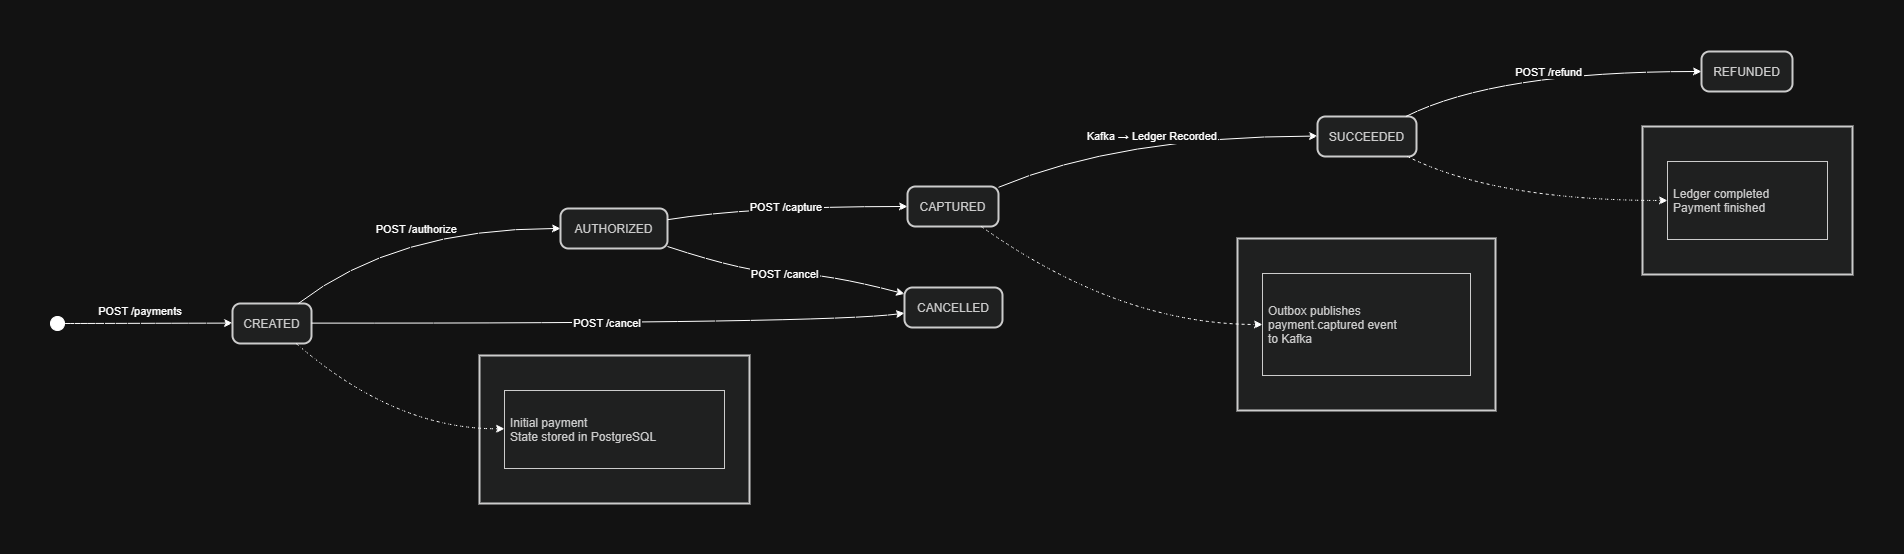

The diagram above was exported from draw.io. Its source (the exported page's mxGraphModel, read from the mxfile embedded in the PNG):
<mxGraphModel dx="2538" dy="1124" grid="1" gridSize="10" guides="1" tooltips="1" connect="1" arrows="1" fold="1" page="1" pageScale="1" pageWidth="827" pageHeight="1169" math="0" shadow="0">
  <root>
    <mxCell id="0" />
    <mxCell id="1" parent="0" />
    <mxCell id="4zRK4wOsUduOkhJXmoLZ-49" parent="1" style="ellipse;fillColor=strokeColor;fontColor=light-dark(#333333,#cccccc);" value="" vertex="1">
      <mxGeometry height="14" width="14" x="266" y="605" as="geometry" />
    </mxCell>
    <mxCell id="4zRK4wOsUduOkhJXmoLZ-50" parent="1" style="rounded=1;arcSize=20;strokeWidth=2;fillColor=light-dark(#eeeeee,#1f2020);strokeColor=light-dark(#999999,#cccccc);fontColor=light-dark(#333333,#cccccc);" value="CREATED" vertex="1">
      <mxGeometry height="40" width="79" x="448" y="592" as="geometry" />
    </mxCell>
    <mxCell id="4zRK4wOsUduOkhJXmoLZ-51" parent="1" style="rounded=1;arcSize=20;strokeWidth=2;fillColor=light-dark(#eeeeee,#1f2020);strokeColor=light-dark(#999999,#cccccc);fontColor=light-dark(#333333,#cccccc);" value="AUTHORIZED" vertex="1">
      <mxGeometry height="40" width="107" x="776" y="497" as="geometry" />
    </mxCell>
    <mxCell id="4zRK4wOsUduOkhJXmoLZ-52" parent="1" style="rounded=1;arcSize=20;strokeWidth=2;fillColor=light-dark(#eeeeee,#1f2020);strokeColor=light-dark(#999999,#cccccc);fontColor=light-dark(#333333,#cccccc);" value="CAPTURED" vertex="1">
      <mxGeometry height="40" width="91" x="1123" y="475" as="geometry" />
    </mxCell>
    <mxCell id="4zRK4wOsUduOkhJXmoLZ-53" parent="1" style="rounded=1;arcSize=20;strokeWidth=2;fillColor=light-dark(#eeeeee,#1f2020);strokeColor=light-dark(#999999,#cccccc);fontColor=light-dark(#333333,#cccccc);" value="SUCCEEDED" vertex="1">
      <mxGeometry height="40" width="99" x="1533" y="405" as="geometry" />
    </mxCell>
    <mxCell id="4zRK4wOsUduOkhJXmoLZ-54" parent="1" style="rounded=1;arcSize=20;strokeWidth=2;fillColor=light-dark(#eeeeee,#1f2020);strokeColor=light-dark(#999999,#cccccc);fontColor=light-dark(#333333,#cccccc);" value="REFUNDED" vertex="1">
      <mxGeometry height="40" width="91" x="1917" y="340" as="geometry" />
    </mxCell>
    <mxCell id="4zRK4wOsUduOkhJXmoLZ-55" parent="1" style="rounded=1;arcSize=20;strokeWidth=2;fillColor=light-dark(#eeeeee,#1f2020);strokeColor=light-dark(#999999,#cccccc);fontColor=light-dark(#333333,#cccccc);" value="CANCELLED" vertex="1">
      <mxGeometry height="40" width="98" x="1120" y="576" as="geometry" />
    </mxCell>
    <mxCell id="4zRK4wOsUduOkhJXmoLZ-56" parent="1" style="whiteSpace=wrap;strokeWidth=2;fillColor=light-dark(#eeeeee,#1f2020);strokeColor=light-dark(#999999,#cccccc);fontColor=light-dark(#333333,#cccccc);" value="Initial payment&#10;      State stored in PostgreSQL" vertex="1">
      <mxGeometry height="148" width="270" x="695" y="644" as="geometry" />
    </mxCell>
    <mxCell id="4zRK4wOsUduOkhJXmoLZ-57" parent="1" style="align=left;spacingLeft=4;fillColor=light-dark(#eeeeee,#1f2020);strokeColor=light-dark(#999999,#cccccc);fontColor=light-dark(#333333,#cccccc);" value="Initial payment&#10;      State stored in PostgreSQL" vertex="1">
      <mxGeometry height="78" width="220" x="720" y="679" as="geometry" />
    </mxCell>
    <mxCell id="4zRK4wOsUduOkhJXmoLZ-58" parent="1" style="whiteSpace=wrap;strokeWidth=2;fillColor=light-dark(#eeeeee,#1f2020);strokeColor=light-dark(#999999,#cccccc);fontColor=light-dark(#333333,#cccccc);" value="Outbox publishes&#10;      payment.captured event&#10;      to Kafka" vertex="1">
      <mxGeometry height="172" width="258" x="1453" y="527" as="geometry" />
    </mxCell>
    <mxCell id="4zRK4wOsUduOkhJXmoLZ-59" parent="1" style="align=left;spacingLeft=4;fillColor=light-dark(#eeeeee,#1f2020);strokeColor=light-dark(#999999,#cccccc);fontColor=light-dark(#333333,#cccccc);" value="Outbox publishes&#10;      payment.captured event&#10;      to Kafka" vertex="1">
      <mxGeometry height="102" width="208" x="1478" y="562" as="geometry" />
    </mxCell>
    <mxCell id="4zRK4wOsUduOkhJXmoLZ-60" parent="1" style="whiteSpace=wrap;strokeWidth=2;fillColor=light-dark(#eeeeee,#1f2020);strokeColor=light-dark(#999999,#cccccc);fontColor=light-dark(#333333,#cccccc);" value="Ledger completed&#10;      Payment finished" vertex="1">
      <mxGeometry height="148" width="210" x="1858" y="415" as="geometry" />
    </mxCell>
    <mxCell id="4zRK4wOsUduOkhJXmoLZ-61" parent="1" style="align=left;spacingLeft=4;fillColor=light-dark(#eeeeee,#1f2020);strokeColor=light-dark(#999999,#cccccc);fontColor=light-dark(#333333,#cccccc);" value="Ledger completed&#10;      Payment finished" vertex="1">
      <mxGeometry height="78" width="160" x="1883" y="450" as="geometry" />
    </mxCell>
    <mxCell id="4zRK4wOsUduOkhJXmoLZ-62" edge="1" parent="1" source="4zRK4wOsUduOkhJXmoLZ-49" style="curved=1;startArrow=none;;fillColor=none;;exitX=1;exitY=0.46;entryX=0.01;entryY=0.49;rounded=0;" target="4zRK4wOsUduOkhJXmoLZ-50" value="POST /payments">
      <mxGeometry relative="1" x="-0.0949" y="12" as="geometry">
        <mxPoint as="offset" />
        <Array as="points" />
      </mxGeometry>
    </mxCell>
    <mxCell id="4zRK4wOsUduOkhJXmoLZ-63" edge="1" parent="1" source="4zRK4wOsUduOkhJXmoLZ-50" style="curved=1;startArrow=none;;fillColor=none;;exitX=0.84;exitY=-0.01;entryX=0;entryY=0.5;rounded=0;" target="4zRK4wOsUduOkhJXmoLZ-51" value="POST /authorize">
      <mxGeometry relative="1" as="geometry">
        <Array as="points">
          <mxPoint x="611" y="517" />
        </Array>
      </mxGeometry>
    </mxCell>
    <mxCell id="4zRK4wOsUduOkhJXmoLZ-64" edge="1" parent="1" source="4zRK4wOsUduOkhJXmoLZ-51" style="curved=1;startArrow=none;;fillColor=none;;exitX=1;exitY=0.28;entryX=0;entryY=0.5;rounded=0;" target="4zRK4wOsUduOkhJXmoLZ-52" value="POST /capture">
      <mxGeometry relative="1" as="geometry">
        <Array as="points">
          <mxPoint x="965" y="495" />
        </Array>
      </mxGeometry>
    </mxCell>
    <mxCell id="4zRK4wOsUduOkhJXmoLZ-65" edge="1" parent="1" source="4zRK4wOsUduOkhJXmoLZ-52" style="curved=1;startArrow=none;;fillColor=none;;exitX=1;exitY=0.02;entryX=0;entryY=0.49;rounded=0;" target="4zRK4wOsUduOkhJXmoLZ-53" value="Kafka → Ledger Recorded">
      <mxGeometry relative="1" as="geometry">
        <Array as="points">
          <mxPoint x="1335" y="425" />
        </Array>
      </mxGeometry>
    </mxCell>
    <mxCell id="4zRK4wOsUduOkhJXmoLZ-66" edge="1" parent="1" source="4zRK4wOsUduOkhJXmoLZ-53" style="curved=1;startArrow=none;;fillColor=none;;exitX=0.9;exitY=-0.01;entryX=0;entryY=0.5;rounded=0;" target="4zRK4wOsUduOkhJXmoLZ-54" value="POST /refund">
      <mxGeometry relative="1" as="geometry">
        <Array as="points">
          <mxPoint x="1711" y="360" />
        </Array>
      </mxGeometry>
    </mxCell>
    <mxCell id="4zRK4wOsUduOkhJXmoLZ-67" edge="1" parent="1" source="4zRK4wOsUduOkhJXmoLZ-50" style="curved=1;startArrow=none;;fillColor=none;;exitX=1.01;exitY=0.49;entryX=0;entryY=0.64;rounded=0;" target="4zRK4wOsUduOkhJXmoLZ-55" value="POST /cancel">
      <mxGeometry relative="1" as="geometry">
        <Array as="points">
          <mxPoint x="1042" y="612" />
        </Array>
      </mxGeometry>
    </mxCell>
    <mxCell id="4zRK4wOsUduOkhJXmoLZ-68" edge="1" parent="1" source="4zRK4wOsUduOkhJXmoLZ-51" style="curved=1;startArrow=none;;fillColor=none;;exitX=1;exitY=0.95;entryX=0;entryY=0.16;rounded=0;" target="4zRK4wOsUduOkhJXmoLZ-55" value="POST /cancel">
      <mxGeometry relative="1" as="geometry">
        <Array as="points">
          <mxPoint x="965" y="562" />
          <mxPoint x="1042" y="562" />
        </Array>
      </mxGeometry>
    </mxCell>
    <mxCell id="4zRK4wOsUduOkhJXmoLZ-69" edge="1" parent="1" source="4zRK4wOsUduOkhJXmoLZ-50" style="curved=1;dashed=1;startArrow=none;;fillColor=none;;exitX=0.8;exitY=0.99;entryX=0;entryY=0.49;rounded=0;" target="4zRK4wOsUduOkhJXmoLZ-57" value="">
      <mxGeometry relative="1" as="geometry">
        <Array as="points">
          <mxPoint x="611" y="718" />
        </Array>
      </mxGeometry>
    </mxCell>
    <mxCell id="4zRK4wOsUduOkhJXmoLZ-70" edge="1" parent="1" source="4zRK4wOsUduOkhJXmoLZ-52" style="curved=1;dashed=1;startArrow=none;;fillColor=none;;exitX=0.81;exitY=1;entryX=0;entryY=0.5;rounded=0;" target="4zRK4wOsUduOkhJXmoLZ-59" value="">
      <mxGeometry relative="1" as="geometry">
        <Array as="points">
          <mxPoint x="1335" y="613" />
        </Array>
      </mxGeometry>
    </mxCell>
    <mxCell id="4zRK4wOsUduOkhJXmoLZ-71" edge="1" parent="1" source="4zRK4wOsUduOkhJXmoLZ-53" style="curved=1;dashed=1;startArrow=none;;fillColor=none;;exitX=0.9;exitY=0.99;entryX=0;entryY=0.5;rounded=0;" target="4zRK4wOsUduOkhJXmoLZ-61" value="">
      <mxGeometry relative="1" as="geometry">
        <Array as="points">
          <mxPoint x="1711" y="489" />
        </Array>
      </mxGeometry>
    </mxCell>
  </root>
</mxGraphModel>